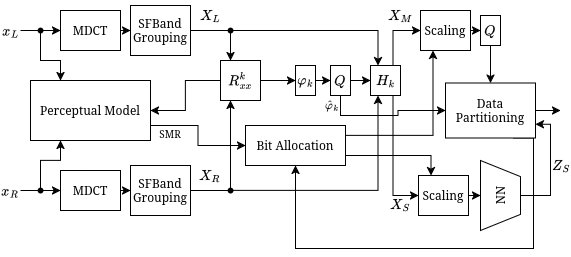

The diagram above was exported from draw.io. Its source (the exported page's mxGraphModel, read from the mxfile embedded in the PNG):
<mxGraphModel dx="1221" dy="692" grid="1" gridSize="10" guides="1" tooltips="1" connect="1" arrows="1" fold="1" page="1" pageScale="1" pageWidth="827" pageHeight="1169" math="1" shadow="0">
  <root>
    <mxCell id="0" />
    <mxCell id="1" parent="0" />
    <mxCell id="GqYDjqO3tC6PDezDQa_w-1" style="edgeStyle=orthogonalEdgeStyle;rounded=0;orthogonalLoop=1;jettySize=auto;html=1;exitX=1;exitY=0.75;exitDx=0;exitDy=0;entryX=0;entryY=0.5;entryDx=0;entryDy=0;" edge="1" parent="1" source="GqYDjqO3tC6PDezDQa_w-2" target="GqYDjqO3tC6PDezDQa_w-23">
      <mxGeometry relative="1" as="geometry" />
    </mxCell>
    <mxCell id="GqYDjqO3tC6PDezDQa_w-2" value="Perceptual Model" style="rounded=0;whiteSpace=wrap;html=1;" vertex="1" parent="1">
      <mxGeometry x="160" y="550" width="120" height="60" as="geometry" />
    </mxCell>
    <mxCell id="GqYDjqO3tC6PDezDQa_w-3" value="" style="edgeStyle=orthogonalEdgeStyle;rounded=0;orthogonalLoop=1;jettySize=auto;html=1;endArrow=classic;endFill=1;entryX=0;entryY=0.5;entryDx=0;entryDy=0;" edge="1" parent="1" source="GqYDjqO3tC6PDezDQa_w-4" target="GqYDjqO3tC6PDezDQa_w-20">
      <mxGeometry relative="1" as="geometry">
        <mxPoint x="340" y="660" as="targetPoint" />
      </mxGeometry>
    </mxCell>
    <mxCell id="GqYDjqO3tC6PDezDQa_w-4" value="MDCT" style="whiteSpace=wrap;html=1;rotation=0;" vertex="1" parent="1">
      <mxGeometry x="190" y="640" width="60" height="40" as="geometry" />
    </mxCell>
    <mxCell id="GqYDjqO3tC6PDezDQa_w-5" value="" style="edgeStyle=orthogonalEdgeStyle;rounded=0;orthogonalLoop=1;jettySize=auto;html=1;" edge="1" parent="1" source="GqYDjqO3tC6PDezDQa_w-6" target="GqYDjqO3tC6PDezDQa_w-18">
      <mxGeometry relative="1" as="geometry" />
    </mxCell>
    <mxCell id="GqYDjqO3tC6PDezDQa_w-6" value="MDCT" style="whiteSpace=wrap;html=1;rotation=0;" vertex="1" parent="1">
      <mxGeometry x="190" y="480" width="60" height="40" as="geometry" />
    </mxCell>
    <mxCell id="GqYDjqO3tC6PDezDQa_w-7" value="&lt;div&gt;`x_L`&lt;/div&gt;" style="text;html=1;align=center;verticalAlign=middle;whiteSpace=wrap;rounded=0;" vertex="1" parent="1">
      <mxGeometry x="130" y="485" width="20" height="30" as="geometry" />
    </mxCell>
    <mxCell id="GqYDjqO3tC6PDezDQa_w-8" value="" style="endArrow=classic;html=1;rounded=0;exitDx=0;exitDy=0;entryX=0;entryY=0.5;entryDx=0;entryDy=0;" edge="1" parent="1" source="GqYDjqO3tC6PDezDQa_w-11" target="GqYDjqO3tC6PDezDQa_w-6">
      <mxGeometry width="50" height="50" relative="1" as="geometry">
        <mxPoint x="400" y="660" as="sourcePoint" />
        <mxPoint x="450" y="610" as="targetPoint" />
      </mxGeometry>
    </mxCell>
    <mxCell id="GqYDjqO3tC6PDezDQa_w-9" value="" style="endArrow=none;html=1;rounded=0;exitX=1;exitY=0.5;exitDx=0;exitDy=0;entryDx=0;entryDy=0;startFill=0;strokeColor=default;" edge="1" parent="1" source="GqYDjqO3tC6PDezDQa_w-7" target="GqYDjqO3tC6PDezDQa_w-11">
      <mxGeometry width="50" height="50" relative="1" as="geometry">
        <mxPoint x="150" y="500" as="sourcePoint" />
        <mxPoint x="200" y="500" as="targetPoint" />
      </mxGeometry>
    </mxCell>
    <mxCell id="GqYDjqO3tC6PDezDQa_w-10" value="" style="edgeStyle=orthogonalEdgeStyle;rounded=0;orthogonalLoop=1;jettySize=auto;html=1;entryX=0.25;entryY=0;entryDx=0;entryDy=0;" edge="1" parent="1" source="GqYDjqO3tC6PDezDQa_w-11" target="GqYDjqO3tC6PDezDQa_w-2">
      <mxGeometry relative="1" as="geometry" />
    </mxCell>
    <mxCell id="GqYDjqO3tC6PDezDQa_w-11" value="" style="shape=waypoint;sketch=0;fillStyle=solid;size=6;pointerEvents=1;points=[];fillColor=none;resizable=0;rotatable=0;perimeter=centerPerimeter;snapToPoint=1;" vertex="1" parent="1">
      <mxGeometry x="160" y="490" width="20" height="20" as="geometry" />
    </mxCell>
    <mxCell id="GqYDjqO3tC6PDezDQa_w-12" value="&lt;div&gt;`x_R`&lt;/div&gt;" style="text;html=1;align=center;verticalAlign=middle;whiteSpace=wrap;rounded=0;" vertex="1" parent="1">
      <mxGeometry x="130" y="645" width="20" height="30" as="geometry" />
    </mxCell>
    <mxCell id="GqYDjqO3tC6PDezDQa_w-13" value="" style="endArrow=classic;html=1;rounded=0;exitDx=0;exitDy=0;" edge="1" parent="1" source="GqYDjqO3tC6PDezDQa_w-16">
      <mxGeometry width="50" height="50" relative="1" as="geometry">
        <mxPoint x="160" y="660" as="sourcePoint" />
        <mxPoint x="190" y="660" as="targetPoint" />
      </mxGeometry>
    </mxCell>
    <mxCell id="GqYDjqO3tC6PDezDQa_w-14" value="" style="endArrow=none;html=1;rounded=0;exitX=1;exitY=0.5;exitDx=0;exitDy=0;strokeColor=default;startFill=0;" edge="1" parent="1" source="GqYDjqO3tC6PDezDQa_w-12" target="GqYDjqO3tC6PDezDQa_w-16">
      <mxGeometry width="50" height="50" relative="1" as="geometry">
        <mxPoint x="150" y="660" as="sourcePoint" />
        <mxPoint x="200" y="660" as="targetPoint" />
      </mxGeometry>
    </mxCell>
    <mxCell id="GqYDjqO3tC6PDezDQa_w-15" value="" style="edgeStyle=orthogonalEdgeStyle;rounded=0;orthogonalLoop=1;jettySize=auto;html=1;entryX=0.25;entryY=1;entryDx=0;entryDy=0;" edge="1" parent="1" source="GqYDjqO3tC6PDezDQa_w-16" target="GqYDjqO3tC6PDezDQa_w-2">
      <mxGeometry relative="1" as="geometry" />
    </mxCell>
    <mxCell id="GqYDjqO3tC6PDezDQa_w-16" value="" style="shape=waypoint;sketch=0;fillStyle=solid;size=6;pointerEvents=1;points=[];fillColor=none;resizable=0;rotatable=0;perimeter=centerPerimeter;snapToPoint=1;strokeColor=default;" vertex="1" parent="1">
      <mxGeometry x="160" y="650" width="20" height="20" as="geometry" />
    </mxCell>
    <mxCell id="GqYDjqO3tC6PDezDQa_w-17" style="edgeStyle=orthogonalEdgeStyle;rounded=0;orthogonalLoop=1;jettySize=auto;html=1;exitDx=0;exitDy=0;entryX=0.25;entryY=0;entryDx=0;entryDy=0;" edge="1" parent="1" source="GqYDjqO3tC6PDezDQa_w-40" target="GqYDjqO3tC6PDezDQa_w-34">
      <mxGeometry relative="1" as="geometry" />
    </mxCell>
    <mxCell id="GqYDjqO3tC6PDezDQa_w-18" value="SFBand Grouping" style="whiteSpace=wrap;html=1;rotation=0;" vertex="1" parent="1">
      <mxGeometry x="260" y="475" width="60" height="50" as="geometry" />
    </mxCell>
    <mxCell id="GqYDjqO3tC6PDezDQa_w-19" style="edgeStyle=orthogonalEdgeStyle;rounded=0;orthogonalLoop=1;jettySize=auto;html=1;entryX=0.25;entryY=1;entryDx=0;entryDy=0;" edge="1" parent="1" source="GqYDjqO3tC6PDezDQa_w-37" target="GqYDjqO3tC6PDezDQa_w-34">
      <mxGeometry relative="1" as="geometry" />
    </mxCell>
    <mxCell id="GqYDjqO3tC6PDezDQa_w-20" value="SFBand Grouping" style="whiteSpace=wrap;html=1;rotation=0;" vertex="1" parent="1">
      <mxGeometry x="260" y="635" width="60" height="50" as="geometry" />
    </mxCell>
    <mxCell id="GqYDjqO3tC6PDezDQa_w-21" style="edgeStyle=orthogonalEdgeStyle;rounded=0;orthogonalLoop=1;jettySize=auto;html=1;exitX=1;exitY=0.25;exitDx=0;exitDy=0;entryX=0.25;entryY=1;entryDx=0;entryDy=0;" edge="1" parent="1" source="GqYDjqO3tC6PDezDQa_w-23" target="GqYDjqO3tC6PDezDQa_w-42">
      <mxGeometry relative="1" as="geometry" />
    </mxCell>
    <mxCell id="GqYDjqO3tC6PDezDQa_w-22" style="edgeStyle=orthogonalEdgeStyle;rounded=0;orthogonalLoop=1;jettySize=auto;html=1;exitX=1;exitY=0.75;exitDx=0;exitDy=0;entryX=0.25;entryY=0;entryDx=0;entryDy=0;" edge="1" parent="1" source="GqYDjqO3tC6PDezDQa_w-23" target="GqYDjqO3tC6PDezDQa_w-44">
      <mxGeometry relative="1" as="geometry" />
    </mxCell>
    <mxCell id="GqYDjqO3tC6PDezDQa_w-23" value="Bit Allocation" style="whiteSpace=wrap;html=1;" vertex="1" parent="1">
      <mxGeometry x="375" y="595" width="100" height="40" as="geometry" />
    </mxCell>
    <mxCell id="GqYDjqO3tC6PDezDQa_w-24" style="edgeStyle=orthogonalEdgeStyle;rounded=0;orthogonalLoop=1;jettySize=auto;html=1;entryX=1;entryY=0.5;entryDx=0;entryDy=0;" edge="1" parent="1" source="GqYDjqO3tC6PDezDQa_w-26" target="GqYDjqO3tC6PDezDQa_w-2">
      <mxGeometry relative="1" as="geometry" />
    </mxCell>
    <mxCell id="GqYDjqO3tC6PDezDQa_w-25" value="" style="edgeStyle=orthogonalEdgeStyle;rounded=0;orthogonalLoop=1;jettySize=auto;html=1;" edge="1" parent="1" source="GqYDjqO3tC6PDezDQa_w-26" target="GqYDjqO3tC6PDezDQa_w-28">
      <mxGeometry relative="1" as="geometry" />
    </mxCell>
    <mxCell id="GqYDjqO3tC6PDezDQa_w-26" value="&lt;div&gt;$$R_{xx}^k$$&lt;/div&gt;" style="whiteSpace=wrap;html=1;" vertex="1" parent="1">
      <mxGeometry x="350" y="530" width="40" height="40" as="geometry" />
    </mxCell>
    <mxCell id="GqYDjqO3tC6PDezDQa_w-27" value="" style="edgeStyle=orthogonalEdgeStyle;rounded=0;orthogonalLoop=1;jettySize=auto;html=1;" edge="1" parent="1" source="GqYDjqO3tC6PDezDQa_w-28" target="GqYDjqO3tC6PDezDQa_w-31">
      <mxGeometry relative="1" as="geometry" />
    </mxCell>
    <mxCell id="GqYDjqO3tC6PDezDQa_w-28" value="$$\varphi_k$$" style="whiteSpace=wrap;html=1;" vertex="1" parent="1">
      <mxGeometry x="425" y="535" width="20" height="30" as="geometry" />
    </mxCell>
    <mxCell id="GqYDjqO3tC6PDezDQa_w-29" style="edgeStyle=orthogonalEdgeStyle;rounded=0;orthogonalLoop=1;jettySize=auto;html=1;" edge="1" parent="1" source="GqYDjqO3tC6PDezDQa_w-31" target="GqYDjqO3tC6PDezDQa_w-34">
      <mxGeometry relative="1" as="geometry" />
    </mxCell>
    <mxCell id="GqYDjqO3tC6PDezDQa_w-30" style="edgeStyle=orthogonalEdgeStyle;rounded=0;orthogonalLoop=1;jettySize=auto;html=1;exitX=0.5;exitY=1;exitDx=0;exitDy=0;entryX=0;entryY=0.5;entryDx=0;entryDy=0;" edge="1" parent="1" source="GqYDjqO3tC6PDezDQa_w-31" target="GqYDjqO3tC6PDezDQa_w-53">
      <mxGeometry relative="1" as="geometry" />
    </mxCell>
    <mxCell id="GqYDjqO3tC6PDezDQa_w-31" value="$$Q$$" style="whiteSpace=wrap;html=1;" vertex="1" parent="1">
      <mxGeometry x="460" y="535" width="20" height="30" as="geometry" />
    </mxCell>
    <mxCell id="GqYDjqO3tC6PDezDQa_w-32" style="edgeStyle=orthogonalEdgeStyle;rounded=0;orthogonalLoop=1;jettySize=auto;html=1;exitX=0.75;exitY=0;exitDx=0;exitDy=0;entryX=0;entryY=0.5;entryDx=0;entryDy=0;" edge="1" parent="1" source="GqYDjqO3tC6PDezDQa_w-34" target="GqYDjqO3tC6PDezDQa_w-42">
      <mxGeometry relative="1" as="geometry">
        <Array as="points">
          <mxPoint x="523" y="500" />
        </Array>
      </mxGeometry>
    </mxCell>
    <mxCell id="GqYDjqO3tC6PDezDQa_w-33" style="edgeStyle=orthogonalEdgeStyle;rounded=0;orthogonalLoop=1;jettySize=auto;html=1;exitX=0.75;exitY=1;exitDx=0;exitDy=0;entryX=0;entryY=0.5;entryDx=0;entryDy=0;" edge="1" parent="1" source="GqYDjqO3tC6PDezDQa_w-34" target="GqYDjqO3tC6PDezDQa_w-44">
      <mxGeometry relative="1" as="geometry" />
    </mxCell>
    <mxCell id="GqYDjqO3tC6PDezDQa_w-34" value="$$H_k$$" style="whiteSpace=wrap;html=1;" vertex="1" parent="1">
      <mxGeometry x="500" y="535" width="30" height="30" as="geometry" />
    </mxCell>
    <mxCell id="GqYDjqO3tC6PDezDQa_w-35" value="" style="edgeStyle=orthogonalEdgeStyle;rounded=0;orthogonalLoop=1;jettySize=auto;html=1;entryDx=0;entryDy=0;endArrow=none;startFill=0;" edge="1" parent="1" source="GqYDjqO3tC6PDezDQa_w-20" target="GqYDjqO3tC6PDezDQa_w-37">
      <mxGeometry relative="1" as="geometry">
        <mxPoint x="320" y="660" as="sourcePoint" />
        <mxPoint x="508" y="565" as="targetPoint" />
      </mxGeometry>
    </mxCell>
    <mxCell id="GqYDjqO3tC6PDezDQa_w-36" style="edgeStyle=orthogonalEdgeStyle;rounded=0;orthogonalLoop=1;jettySize=auto;html=1;entryX=0.25;entryY=1;entryDx=0;entryDy=0;" edge="1" parent="1" source="GqYDjqO3tC6PDezDQa_w-37" target="GqYDjqO3tC6PDezDQa_w-26">
      <mxGeometry relative="1" as="geometry" />
    </mxCell>
    <mxCell id="GqYDjqO3tC6PDezDQa_w-37" value="" style="shape=waypoint;sketch=0;fillStyle=solid;size=6;pointerEvents=1;points=[];fillColor=none;resizable=0;rotatable=0;perimeter=centerPerimeter;snapToPoint=1;" vertex="1" parent="1">
      <mxGeometry x="350" y="650" width="20" height="20" as="geometry" />
    </mxCell>
    <mxCell id="GqYDjqO3tC6PDezDQa_w-38" value="" style="edgeStyle=orthogonalEdgeStyle;rounded=0;orthogonalLoop=1;jettySize=auto;html=1;exitX=1;exitY=0.5;exitDx=0;exitDy=0;entryDx=0;entryDy=0;endArrow=none;startFill=0;" edge="1" parent="1" source="GqYDjqO3tC6PDezDQa_w-18" target="GqYDjqO3tC6PDezDQa_w-40">
      <mxGeometry relative="1" as="geometry">
        <mxPoint x="320" y="500" as="sourcePoint" />
        <mxPoint x="508" y="535" as="targetPoint" />
      </mxGeometry>
    </mxCell>
    <mxCell id="GqYDjqO3tC6PDezDQa_w-39" style="edgeStyle=orthogonalEdgeStyle;rounded=0;orthogonalLoop=1;jettySize=auto;html=1;entryX=0.25;entryY=0;entryDx=0;entryDy=0;" edge="1" parent="1" source="GqYDjqO3tC6PDezDQa_w-40" target="GqYDjqO3tC6PDezDQa_w-26">
      <mxGeometry relative="1" as="geometry" />
    </mxCell>
    <mxCell id="GqYDjqO3tC6PDezDQa_w-40" value="" style="shape=waypoint;sketch=0;fillStyle=solid;size=6;pointerEvents=1;points=[];fillColor=none;resizable=0;rotatable=0;perimeter=centerPerimeter;snapToPoint=1;" vertex="1" parent="1">
      <mxGeometry x="350" y="490" width="20" height="20" as="geometry" />
    </mxCell>
    <mxCell id="GqYDjqO3tC6PDezDQa_w-41" style="edgeStyle=orthogonalEdgeStyle;rounded=0;orthogonalLoop=1;jettySize=auto;html=1;exitX=1;exitY=0.5;exitDx=0;exitDy=0;entryX=0;entryY=0.5;entryDx=0;entryDy=0;" edge="1" parent="1" source="GqYDjqO3tC6PDezDQa_w-42" target="GqYDjqO3tC6PDezDQa_w-50">
      <mxGeometry relative="1" as="geometry" />
    </mxCell>
    <mxCell id="GqYDjqO3tC6PDezDQa_w-42" value="Scaling" style="whiteSpace=wrap;html=1;rotation=0;" vertex="1" parent="1">
      <mxGeometry x="550" y="480" width="50" height="40" as="geometry" />
    </mxCell>
    <mxCell id="GqYDjqO3tC6PDezDQa_w-43" style="edgeStyle=orthogonalEdgeStyle;rounded=0;orthogonalLoop=1;jettySize=auto;html=1;exitX=1;exitY=0.5;exitDx=0;exitDy=0;entryX=0.5;entryY=0;entryDx=0;entryDy=0;" edge="1" parent="1" source="GqYDjqO3tC6PDezDQa_w-44" target="GqYDjqO3tC6PDezDQa_w-57">
      <mxGeometry relative="1" as="geometry" />
    </mxCell>
    <mxCell id="GqYDjqO3tC6PDezDQa_w-44" value="Scaling" style="whiteSpace=wrap;html=1;rotation=0;" vertex="1" parent="1">
      <mxGeometry x="548" y="645" width="50" height="40" as="geometry" />
    </mxCell>
    <mxCell id="GqYDjqO3tC6PDezDQa_w-45" value="&lt;div&gt;`X_L`&lt;/div&gt;" style="text;html=1;align=center;verticalAlign=middle;whiteSpace=wrap;rounded=0;" vertex="1" parent="1">
      <mxGeometry x="330" y="470" width="20" height="30" as="geometry" />
    </mxCell>
    <mxCell id="GqYDjqO3tC6PDezDQa_w-46" value="&lt;div&gt;`X_R`&lt;/div&gt;" style="text;html=1;align=center;verticalAlign=middle;whiteSpace=wrap;rounded=0;" vertex="1" parent="1">
      <mxGeometry x="330" y="630" width="20" height="30" as="geometry" />
    </mxCell>
    <mxCell id="GqYDjqO3tC6PDezDQa_w-47" value="&lt;div&gt;`X_M`&lt;/div&gt;" style="text;html=1;align=center;verticalAlign=middle;whiteSpace=wrap;rounded=0;" vertex="1" parent="1">
      <mxGeometry x="520" y="470" width="20" height="30" as="geometry" />
    </mxCell>
    <mxCell id="GqYDjqO3tC6PDezDQa_w-48" value="&lt;div&gt;`X_S`&lt;/div&gt;" style="text;html=1;align=center;verticalAlign=middle;whiteSpace=wrap;rounded=0;" vertex="1" parent="1">
      <mxGeometry x="520" y="659" width="20" height="30" as="geometry" />
    </mxCell>
    <mxCell id="GqYDjqO3tC6PDezDQa_w-49" style="edgeStyle=orthogonalEdgeStyle;rounded=0;orthogonalLoop=1;jettySize=auto;html=1;exitX=0.5;exitY=1;exitDx=0;exitDy=0;entryX=0.5;entryY=0;entryDx=0;entryDy=0;" edge="1" parent="1" source="GqYDjqO3tC6PDezDQa_w-50" target="GqYDjqO3tC6PDezDQa_w-53">
      <mxGeometry relative="1" as="geometry" />
    </mxCell>
    <mxCell id="GqYDjqO3tC6PDezDQa_w-50" value="$$Q$$" style="whiteSpace=wrap;html=1;" vertex="1" parent="1">
      <mxGeometry x="610" y="485" width="20" height="30" as="geometry" />
    </mxCell>
    <mxCell id="GqYDjqO3tC6PDezDQa_w-51" style="edgeStyle=orthogonalEdgeStyle;rounded=0;orthogonalLoop=1;jettySize=auto;html=1;exitX=0.75;exitY=1;exitDx=0;exitDy=0;entryX=0.5;entryY=1;entryDx=0;entryDy=0;" edge="1" parent="1" source="GqYDjqO3tC6PDezDQa_w-53" target="GqYDjqO3tC6PDezDQa_w-23">
      <mxGeometry relative="1" as="geometry">
        <mxPoint x="662.5" y="630" as="sourcePoint" />
        <mxPoint x="445" y="657.5" as="targetPoint" />
        <Array as="points">
          <mxPoint x="663" y="608" />
          <mxPoint x="663" y="718" />
          <mxPoint x="425" y="718" />
        </Array>
      </mxGeometry>
    </mxCell>
    <mxCell id="GqYDjqO3tC6PDezDQa_w-52" style="edgeStyle=orthogonalEdgeStyle;rounded=0;orthogonalLoop=1;jettySize=auto;html=1;exitX=1;exitY=0.5;exitDx=0;exitDy=0;" edge="1" parent="1" source="GqYDjqO3tC6PDezDQa_w-53">
      <mxGeometry relative="1" as="geometry">
        <mxPoint x="690" y="580" as="targetPoint" />
      </mxGeometry>
    </mxCell>
    <mxCell id="GqYDjqO3tC6PDezDQa_w-53" value="Data Partitioning" style="whiteSpace=wrap;html=1;" vertex="1" parent="1">
      <mxGeometry x="575" y="552.5" width="90" height="55" as="geometry" />
    </mxCell>
    <mxCell id="GqYDjqO3tC6PDezDQa_w-54" value="&lt;div&gt;$$\hat{\varphi}_k$$&lt;/div&gt;" style="text;html=1;align=center;verticalAlign=middle;whiteSpace=wrap;rounded=0;fontSize=10;" vertex="1" parent="1">
      <mxGeometry x="452" y="560" width="20" height="30" as="geometry" />
    </mxCell>
    <mxCell id="GqYDjqO3tC6PDezDQa_w-55" value="SMR" style="text;html=1;align=center;verticalAlign=middle;whiteSpace=wrap;rounded=0;fontSize=10;" vertex="1" parent="1">
      <mxGeometry x="290" y="588" width="20" height="30" as="geometry" />
    </mxCell>
    <mxCell id="GqYDjqO3tC6PDezDQa_w-56" style="edgeStyle=orthogonalEdgeStyle;rounded=0;orthogonalLoop=1;jettySize=auto;html=1;exitX=0.5;exitY=1;exitDx=0;exitDy=0;entryX=1;entryY=0.75;entryDx=0;entryDy=0;" edge="1" parent="1" source="GqYDjqO3tC6PDezDQa_w-57" target="GqYDjqO3tC6PDezDQa_w-53">
      <mxGeometry relative="1" as="geometry">
        <Array as="points">
          <mxPoint x="680" y="665" />
          <mxPoint x="680" y="594" />
        </Array>
      </mxGeometry>
    </mxCell>
    <mxCell id="GqYDjqO3tC6PDezDQa_w-57" value="NN" style="verticalLabelPosition=middle;verticalAlign=middle;html=1;shape=trapezoid;perimeter=trapezoidPerimeter;whiteSpace=wrap;size=0.23;arcSize=10;flipV=1;labelPosition=center;align=center;rotation=-90;" vertex="1" parent="1">
      <mxGeometry x="595" y="645" width="70" height="40" as="geometry" />
    </mxCell>
    <mxCell id="GqYDjqO3tC6PDezDQa_w-58" value="&lt;div&gt;`Z_S`&lt;/div&gt;" style="text;html=1;align=center;verticalAlign=middle;whiteSpace=wrap;rounded=0;" vertex="1" parent="1">
      <mxGeometry x="681" y="620" width="20" height="30" as="geometry" />
    </mxCell>
  </root>
</mxGraphModel>